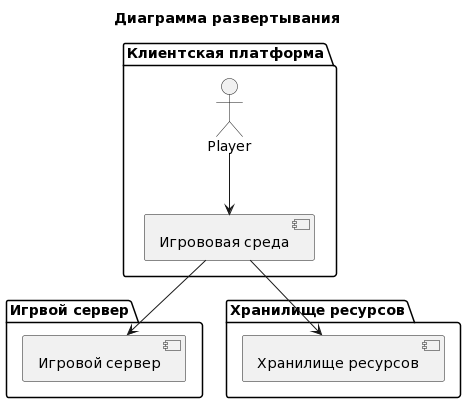

The diagram above was rendered by PlantUML. Its source (embedded in the PNG):
@startuml
title Диаграмма развертывания

package "Клиентская платформа" {
    actor Player as player

    component "Игрововая среда" as gameEngine
}

package "Игрвой сервер" {
    component "Игровой сервер" as gameServer
}

package "Хранилище ресурсов" {
    component "Хранилище ресурсов" as resourceStorage
}

player --> gameEngine
gameEngine --> resourceStorage
gameEngine --> gameServer
@enduml